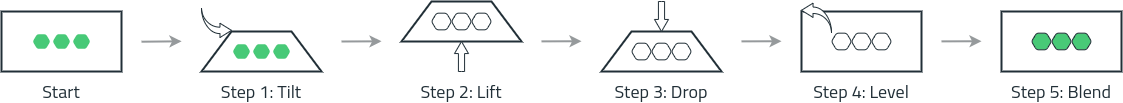

The diagram above was exported from draw.io. Its source (the exported page's mxGraphModel, read from the mxfile embedded in the PNG):
<mxGraphModel dx="991" dy="746" grid="1" gridSize="10" guides="1" tooltips="1" connect="1" arrows="1" fold="1" page="1" pageScale="1" pageWidth="850" pageHeight="1100" math="0" shadow="0">
  <root>
    <mxCell id="0" />
    <mxCell id="1" parent="0" />
    <mxCell id="54" style="edgeStyle=orthogonalEdgeStyle;html=1;fontFamily=Titillium Web;fontSize=18;fontColor=none;startArrow=none;endArrow=classic;strokeColor=#969A9C;strokeWidth=2;elbow=vertical;startFill=0;endFill=1;" parent="1" edge="1">
      <mxGeometry relative="1" as="geometry">
        <mxPoint x="260" y="609.8100000000001" as="targetPoint" />
        <mxPoint x="220" y="610.21" as="sourcePoint" />
        <Array as="points">
          <mxPoint x="260" y="610.21" />
        </Array>
      </mxGeometry>
    </mxCell>
    <mxCell id="55" style="edgeStyle=orthogonalEdgeStyle;html=1;fontFamily=Titillium Web;fontSize=18;fontColor=none;startArrow=none;endArrow=classic;strokeColor=#969A9C;strokeWidth=2;elbow=vertical;startFill=0;endFill=1;" parent="1" edge="1">
      <mxGeometry relative="1" as="geometry">
        <mxPoint x="460" y="609.8199999999999" as="targetPoint" />
        <mxPoint x="420" y="610" as="sourcePoint" />
        <Array as="points">
          <mxPoint x="460" y="610" />
        </Array>
      </mxGeometry>
    </mxCell>
    <mxCell id="66" value="" style="group" vertex="1" connectable="0" parent="1">
      <mxGeometry x="680" y="570.01" width="120" height="90" as="geometry" />
    </mxCell>
    <mxCell id="51" value="" style="group" parent="66" vertex="1" connectable="0">
      <mxGeometry width="120" height="70" as="geometry" />
    </mxCell>
    <mxCell id="32" value="" style="group" parent="51" vertex="1" connectable="0">
      <mxGeometry y="30" width="120" height="40" as="geometry" />
    </mxCell>
    <mxCell id="7" value="" style="shape=trapezoid;perimeter=trapezoidPerimeter;whiteSpace=wrap;html=1;fixedSize=1;fontFamily=Titillium Web;fontSize=18;fontColor=#212f37;strokeColor=#212f37;strokeWidth=2;size=30;" parent="32" vertex="1">
      <mxGeometry width="120" height="40" as="geometry" />
    </mxCell>
    <mxCell id="19" value="Component" style="shape=hexagon;perimeter=hexagonPerimeter2;fontFamily=Titillium Web;fontSize=18;resizable=1;movable=1;autosize=0;snapToPoint=1;arcSize=5;size=0.25;labelPadding=0;part=0;rounded=1;shadow=0;comic=0;fillColor=none;fontColor=none;html=1;whiteSpace=wrap;strokeColor=#212F37;strokeWidth=1;editable=1;allowArrows=1;connectable=1;recursiveResize=1;expand=1;rotatable=0;noLabel=1;" parent="32" vertex="1">
      <mxGeometry x="30" y="11.680000000000064" width="20" height="16.67" as="geometry" />
    </mxCell>
    <mxCell id="20" value="Component" style="shape=hexagon;perimeter=hexagonPerimeter2;fontFamily=Titillium Web;fontSize=18;resizable=1;movable=1;autosize=0;snapToPoint=1;arcSize=5;size=0.25;labelPadding=0;part=0;rounded=1;shadow=0;comic=0;fillColor=none;fontColor=none;html=1;whiteSpace=wrap;strokeColor=#212F37;strokeWidth=1;editable=1;allowArrows=1;connectable=1;recursiveResize=1;expand=1;rotatable=0;noLabel=1;" parent="32" vertex="1">
      <mxGeometry x="50" y="11.670000000000073" width="20" height="16.67" as="geometry" />
    </mxCell>
    <mxCell id="21" value="Component" style="shape=hexagon;perimeter=hexagonPerimeter2;fontFamily=Titillium Web;fontSize=18;resizable=1;movable=1;autosize=0;snapToPoint=1;arcSize=5;size=0.25;labelPadding=0;part=0;rounded=1;shadow=0;comic=0;fillColor=none;fontColor=none;html=1;whiteSpace=wrap;strokeColor=#212F37;strokeWidth=1;editable=1;allowArrows=1;connectable=1;recursiveResize=1;expand=1;rotatable=0;noLabel=1;" parent="32" vertex="1">
      <mxGeometry x="70" y="11.670000000000073" width="20" height="16.67" as="geometry" />
    </mxCell>
    <mxCell id="39" value="" style="html=1;shadow=0;dashed=0;align=center;verticalAlign=middle;shape=mxgraph.arrows2.arrow;dy=0.56;dx=12.06;direction=north;notch=0;fontFamily=Titillium Web;fontSize=18;fontColor=none;strokeColor=#212F37;strokeWidth=1;fillColor=default;rotation=-180;" parent="51" vertex="1">
      <mxGeometry x="53" width="14" height="30" as="geometry" />
    </mxCell>
    <mxCell id="68" style="edgeStyle=orthogonalEdgeStyle;html=1;fontFamily=Titillium Web;fontSize=18;fontColor=none;startArrow=none;endArrow=classic;strokeColor=#969A9C;strokeWidth=2;elbow=vertical;startFill=0;endFill=1;bendable=0;editable=0;" edge="1" parent="1">
      <mxGeometry relative="1" as="geometry">
        <mxPoint x="660" y="609.6899999999999" as="targetPoint" />
        <mxPoint x="620" y="609.87" as="sourcePoint" />
        <Array as="points">
          <mxPoint x="660" y="609.87" />
        </Array>
      </mxGeometry>
    </mxCell>
    <mxCell id="69" value="" style="group" vertex="1" connectable="0" parent="1">
      <mxGeometry x="880" y="580.01" width="120" height="80" as="geometry" />
    </mxCell>
    <mxCell id="33" value="" style="group" parent="69" vertex="1" connectable="0">
      <mxGeometry width="120" height="60" as="geometry" />
    </mxCell>
    <mxCell id="22" value="" style="rounded=0;whiteSpace=wrap;html=1;fontFamily=Titillium Web;fontSize=18;fontColor=#212f37;strokeColor=#212f37;strokeWidth=2;" parent="33" vertex="1">
      <mxGeometry width="120" height="60" as="geometry" />
    </mxCell>
    <mxCell id="23" value="Component" style="shape=hexagon;perimeter=hexagonPerimeter2;fontFamily=Titillium Web;fontSize=18;resizable=1;movable=1;autosize=0;snapToPoint=1;arcSize=5;size=0.25;labelPadding=0;part=0;rounded=1;shadow=0;comic=0;fillColor=none;fontColor=#ffffff;html=1;whiteSpace=wrap;strokeColor=#212F37;strokeWidth=1;editable=1;allowArrows=1;connectable=1;recursiveResize=1;expand=1;rotatable=0;noLabel=1;" parent="33" vertex="1">
      <mxGeometry x="30" y="21.65000000000009" width="20" height="16.67" as="geometry" />
    </mxCell>
    <mxCell id="24" value="Component" style="shape=hexagon;perimeter=hexagonPerimeter2;fontFamily=Titillium Web;fontSize=18;resizable=1;movable=1;autosize=0;snapToPoint=1;arcSize=5;size=0.25;labelPadding=0;part=0;rounded=1;shadow=0;comic=0;fillColor=none;fontColor=#ffffff;html=1;whiteSpace=wrap;strokeColor=#212F37;strokeWidth=1;editable=1;allowArrows=1;connectable=1;recursiveResize=1;expand=1;rotatable=0;noLabel=1;" parent="33" vertex="1">
      <mxGeometry x="50" y="21.6400000000001" width="20" height="16.67" as="geometry" />
    </mxCell>
    <mxCell id="25" value="Component" style="shape=hexagon;perimeter=hexagonPerimeter2;fontFamily=Titillium Web;fontSize=18;resizable=1;movable=1;autosize=0;snapToPoint=1;arcSize=5;size=0.25;labelPadding=0;part=0;rounded=1;shadow=0;comic=0;fillColor=none;fontColor=#ffffff;html=1;whiteSpace=wrap;strokeColor=#212F37;strokeWidth=1;editable=1;allowArrows=1;connectable=1;recursiveResize=1;expand=1;rotatable=0;noLabel=1;" parent="33" vertex="1">
      <mxGeometry x="70" y="21.6400000000001" width="20" height="16.67" as="geometry" />
    </mxCell>
    <mxCell id="36" value="" style="html=1;shadow=0;dashed=0;align=center;verticalAlign=middle;shape=mxgraph.arrows2.jumpInArrow;dy=3.22;dx=11.52;arrowHead=14.24;fontFamily=Titillium Web;fontSize=18;fontColor=none;strokeColor=#212F37;strokeWidth=1;fillColor=default;flipV=0;flipH=1;" parent="33" vertex="1">
      <mxGeometry y="-8.350000000000023" width="30" height="30" as="geometry" />
    </mxCell>
    <mxCell id="70" value="" style="group" vertex="1" connectable="0" parent="1">
      <mxGeometry x="1080" y="580" width="120" height="80" as="geometry" />
    </mxCell>
    <mxCell id="42" value="" style="group" parent="70" vertex="1" connectable="0">
      <mxGeometry width="120" height="60" as="geometry" />
    </mxCell>
    <mxCell id="43" value="" style="rounded=0;whiteSpace=wrap;html=1;fontFamily=Titillium Web;fontSize=18;fontColor=#212f37;strokeColor=#212f37;strokeWidth=2;" parent="42" vertex="1">
      <mxGeometry width="120" height="60" as="geometry" />
    </mxCell>
    <mxCell id="44" value="Component" style="shape=hexagon;perimeter=hexagonPerimeter2;fontFamily=Titillium Web;fontSize=18;resizable=1;movable=1;autosize=0;snapToPoint=1;arcSize=5;size=0.25;labelPadding=0;part=0;rounded=1;shadow=0;comic=0;fillColor=#48c977;fontColor=#ffffff;html=1;whiteSpace=wrap;strokeColor=#212F37;strokeWidth=1;editable=1;allowArrows=1;connectable=1;recursiveResize=1;expand=1;rotatable=0;noLabel=1;" parent="42" vertex="1">
      <mxGeometry x="30" y="21.65000000000009" width="20" height="16.67" as="geometry" />
    </mxCell>
    <mxCell id="45" value="Component" style="shape=hexagon;perimeter=hexagonPerimeter2;fontFamily=Titillium Web;fontSize=18;resizable=1;movable=1;autosize=0;snapToPoint=1;arcSize=5;size=0.25;labelPadding=0;part=0;rounded=1;shadow=0;comic=0;fillColor=#48c977;fontColor=#ffffff;html=1;whiteSpace=wrap;strokeColor=#212F37;strokeWidth=1;editable=1;allowArrows=1;connectable=1;recursiveResize=1;expand=1;rotatable=0;noLabel=1;" parent="42" vertex="1">
      <mxGeometry x="50" y="21.6400000000001" width="20" height="16.67" as="geometry" />
    </mxCell>
    <mxCell id="46" value="Component" style="shape=hexagon;perimeter=hexagonPerimeter2;fontFamily=Titillium Web;fontSize=18;resizable=1;movable=1;autosize=0;snapToPoint=1;arcSize=5;size=0.25;labelPadding=0;part=0;rounded=1;shadow=0;comic=0;fillColor=#48c977;fontColor=#ffffff;html=1;whiteSpace=wrap;strokeColor=#212F37;strokeWidth=1;editable=1;allowArrows=1;connectable=1;recursiveResize=1;expand=1;rotatable=0;noLabel=1;" parent="42" vertex="1">
      <mxGeometry x="70" y="21.6400000000001" width="20" height="16.67" as="geometry" />
    </mxCell>
    <mxCell id="65" value="Step 5: Blend" style="text;html=1;strokeColor=none;align=center;verticalAlign=middle;whiteSpace=wrap;rounded=0;shadow=0;comic=0;sketch=0;fontFamily=Titillium Web;fontSize=18;fontColor=#212F37;fillColor=none;" parent="70" vertex="1">
      <mxGeometry y="70" width="120" height="20" as="geometry" />
    </mxCell>
    <mxCell id="71" value="" style="group" vertex="1" connectable="0" parent="1">
      <mxGeometry x="480" y="570" width="120" height="90" as="geometry" />
    </mxCell>
    <mxCell id="50" value="" style="group" parent="71" vertex="1" connectable="0">
      <mxGeometry width="120" height="70" as="geometry" />
    </mxCell>
    <mxCell id="31" value="" style="group" parent="50" vertex="1" connectable="0">
      <mxGeometry width="120" height="40" as="geometry" />
    </mxCell>
    <mxCell id="5" value="" style="shape=trapezoid;perimeter=trapezoidPerimeter;whiteSpace=wrap;html=1;fixedSize=1;fontFamily=Titillium Web;fontSize=18;fontColor=#212f37;strokeColor=#212f37;strokeWidth=2;size=30;" parent="31" vertex="1">
      <mxGeometry width="120" height="40" as="geometry" />
    </mxCell>
    <mxCell id="9" value="Component" style="shape=hexagon;perimeter=hexagonPerimeter2;fontFamily=Titillium Web;fontSize=18;resizable=1;movable=1;autosize=0;snapToPoint=1;arcSize=5;size=0.25;labelPadding=0;part=0;rounded=1;shadow=0;comic=0;fillColor=none;fontColor=none;html=1;whiteSpace=wrap;strokeColor=#212F37;strokeWidth=1;editable=1;allowArrows=1;connectable=1;recursiveResize=1;expand=1;rotatable=0;noLabel=1;" parent="31" vertex="1">
      <mxGeometry x="30" y="11.670000000000073" width="20" height="16.67" as="geometry" />
    </mxCell>
    <mxCell id="11" value="Component" style="shape=hexagon;perimeter=hexagonPerimeter2;fontFamily=Titillium Web;fontSize=18;resizable=1;movable=1;autosize=0;snapToPoint=1;arcSize=5;size=0.25;labelPadding=0;part=0;rounded=1;shadow=0;comic=0;fillColor=none;fontColor=none;html=1;whiteSpace=wrap;strokeColor=#212F37;strokeWidth=1;editable=1;allowArrows=1;connectable=1;recursiveResize=1;expand=1;rotatable=0;noLabel=1;" parent="31" vertex="1">
      <mxGeometry x="50" y="11.660000000000082" width="20" height="16.67" as="geometry" />
    </mxCell>
    <mxCell id="12" value="Component" style="shape=hexagon;perimeter=hexagonPerimeter2;fontFamily=Titillium Web;fontSize=18;resizable=1;movable=1;autosize=0;snapToPoint=1;arcSize=5;size=0.25;labelPadding=0;part=0;rounded=1;shadow=0;comic=0;fillColor=none;fontColor=none;html=1;whiteSpace=wrap;strokeColor=#212F37;strokeWidth=1;editable=1;allowArrows=1;connectable=1;recursiveResize=1;expand=1;rotatable=0;noLabel=1;" parent="31" vertex="1">
      <mxGeometry x="70" y="11.660000000000082" width="20" height="16.67" as="geometry" />
    </mxCell>
    <mxCell id="38" value="" style="html=1;shadow=0;dashed=0;align=center;verticalAlign=middle;shape=mxgraph.arrows2.arrow;dy=0.56;dx=12.06;direction=north;notch=0;fontFamily=Titillium Web;fontSize=18;fontColor=none;strokeColor=#212F37;strokeWidth=1;fillColor=default;rotation=0;" parent="50" vertex="1">
      <mxGeometry x="53" y="40" width="14" height="30" as="geometry" />
    </mxCell>
    <mxCell id="61" value="Step 2: Lift" style="text;html=1;strokeColor=none;align=center;verticalAlign=middle;whiteSpace=wrap;rounded=0;shadow=0;comic=0;sketch=0;fontFamily=Titillium Web;fontSize=18;fontColor=#212F37;fillColor=none;" parent="71" vertex="1">
      <mxGeometry y="80" width="120" height="20" as="geometry" />
    </mxCell>
    <UserObject label="" id="72">
      <mxCell style="group" vertex="1" connectable="0" parent="1">
        <mxGeometry x="280" y="576" width="120" height="84.00999999999999" as="geometry" />
      </mxCell>
    </UserObject>
    <mxCell id="49" value="" style="group" parent="72" vertex="1" connectable="0">
      <mxGeometry width="120" height="64" as="geometry" />
    </mxCell>
    <mxCell id="30" value="" style="group" parent="49" vertex="1" connectable="0">
      <mxGeometry y="24" width="120" height="40" as="geometry" />
    </mxCell>
    <mxCell id="4" value="" style="shape=trapezoid;perimeter=trapezoidPerimeter;whiteSpace=wrap;html=1;fixedSize=1;fontFamily=Titillium Web;fontSize=18;fontColor=#212f37;strokeColor=#212f37;strokeWidth=2;size=30;" parent="30" vertex="1">
      <mxGeometry width="120" height="40" as="geometry" />
    </mxCell>
    <mxCell id="13" value="Component" style="shape=hexagon;perimeter=hexagonPerimeter2;fontFamily=Titillium Web;fontSize=18;resizable=1;movable=1;autosize=0;snapToPoint=1;arcSize=5;size=0.25;labelPadding=0;part=0;rounded=1;shadow=0;comic=0;fillColor=#47C977;fontColor=none;html=1;whiteSpace=wrap;strokeColor=#FFFFFF;strokeWidth=2;editable=1;allowArrows=1;connectable=1;recursiveResize=1;expand=1;rotatable=0;noLabel=1;" parent="30" vertex="1">
      <mxGeometry x="30" y="11.670000000000073" width="20" height="16.67" as="geometry" />
    </mxCell>
    <mxCell id="14" value="Component" style="shape=hexagon;perimeter=hexagonPerimeter2;fontFamily=Titillium Web;fontSize=18;resizable=1;movable=1;autosize=0;snapToPoint=1;arcSize=5;size=0.25;labelPadding=0;part=0;rounded=1;shadow=0;comic=0;fillColor=#47C977;fontColor=none;html=1;whiteSpace=wrap;strokeColor=#FFFFFF;strokeWidth=2;editable=1;allowArrows=1;connectable=1;recursiveResize=1;expand=1;rotatable=0;noLabel=1;" parent="30" vertex="1">
      <mxGeometry x="50" y="11.660000000000082" width="20" height="16.67" as="geometry" />
    </mxCell>
    <mxCell id="15" value="Component" style="shape=hexagon;perimeter=hexagonPerimeter2;fontFamily=Titillium Web;fontSize=18;resizable=1;movable=1;autosize=0;snapToPoint=1;arcSize=5;size=0.25;labelPadding=0;part=0;rounded=1;shadow=0;comic=0;fillColor=#47C977;fontColor=none;html=1;whiteSpace=wrap;strokeColor=#FFFFFF;strokeWidth=2;editable=1;allowArrows=1;connectable=1;recursiveResize=1;expand=1;rotatable=0;noLabel=1;" parent="30" vertex="1">
      <mxGeometry x="70" y="11.660000000000082" width="20" height="16.67" as="geometry" />
    </mxCell>
    <mxCell id="34" value="" style="html=1;shadow=0;dashed=0;align=center;verticalAlign=middle;shape=mxgraph.arrows2.jumpInArrow;dy=3.22;dx=11.52;arrowHead=14.24;fontFamily=Titillium Web;fontSize=18;fontColor=none;strokeColor=#212F37;strokeWidth=1;fillColor=none;flipH=0;flipV=1;" parent="49" vertex="1">
      <mxGeometry width="30" height="30" as="geometry" />
    </mxCell>
    <mxCell id="60" value="Step 1: Tilt" style="text;html=1;strokeColor=none;align=center;verticalAlign=middle;whiteSpace=wrap;rounded=0;shadow=0;comic=0;sketch=0;fontFamily=Titillium Web;fontSize=18;fontColor=#212F37;fillColor=none;" parent="72" vertex="1">
      <mxGeometry y="73.99999999999999" width="120" height="20" as="geometry" />
    </mxCell>
    <mxCell id="73" value="" style="group" vertex="1" connectable="0" parent="1">
      <mxGeometry x="80" y="580.01" width="120" height="80" as="geometry" />
    </mxCell>
    <mxCell id="29" value="" style="group" parent="73" vertex="1" connectable="0">
      <mxGeometry width="120" height="60" as="geometry" />
    </mxCell>
    <mxCell id="3" value="" style="rounded=0;whiteSpace=wrap;html=1;fontFamily=Titillium Web;fontSize=18;fontColor=#212f37;strokeColor=#212f37;strokeWidth=2;" parent="29" vertex="1">
      <mxGeometry width="120" height="60" as="geometry" />
    </mxCell>
    <mxCell id="16" value="Component" style="shape=hexagon;perimeter=hexagonPerimeter2;fontFamily=Titillium Web;fontSize=18;resizable=1;movable=1;autosize=0;snapToPoint=1;arcSize=5;size=0.25;labelPadding=0;part=0;rounded=1;shadow=0;comic=0;fillColor=#47C977;fontColor=none;html=1;whiteSpace=wrap;strokeColor=#FFFFFF;strokeWidth=2;editable=1;allowArrows=1;connectable=1;recursiveResize=1;expand=1;rotatable=0;noLabel=1;" parent="29" vertex="1">
      <mxGeometry x="30" y="21.670000000000073" width="20" height="16.67" as="geometry" />
    </mxCell>
    <mxCell id="17" value="Component" style="shape=hexagon;perimeter=hexagonPerimeter2;fontFamily=Titillium Web;fontSize=18;resizable=1;movable=1;autosize=0;snapToPoint=1;arcSize=5;size=0.25;labelPadding=0;part=0;rounded=1;shadow=0;comic=0;fillColor=#47C977;fontColor=none;html=1;whiteSpace=wrap;strokeColor=#FFFFFF;strokeWidth=2;editable=1;allowArrows=1;connectable=1;recursiveResize=1;expand=1;rotatable=0;noLabel=1;" parent="29" vertex="1">
      <mxGeometry x="50" y="21.660000000000082" width="20" height="16.67" as="geometry" />
    </mxCell>
    <mxCell id="18" value="Component" style="shape=hexagon;perimeter=hexagonPerimeter2;fontFamily=Titillium Web;fontSize=18;resizable=1;movable=1;autosize=0;snapToPoint=1;arcSize=5;size=0.25;labelPadding=0;part=0;rounded=1;shadow=0;comic=0;fillColor=#47C977;fontColor=none;html=1;whiteSpace=wrap;strokeColor=#FFFFFF;strokeWidth=2;editable=1;allowArrows=1;connectable=1;recursiveResize=1;expand=1;rotatable=0;noLabel=1;" parent="29" vertex="1">
      <mxGeometry x="70" y="21.660000000000082" width="20" height="16.67" as="geometry" />
    </mxCell>
    <mxCell id="59" value="Start" style="text;html=1;strokeColor=none;align=center;verticalAlign=middle;whiteSpace=wrap;rounded=0;shadow=0;comic=0;sketch=0;fontFamily=Titillium Web;fontSize=18;fontColor=#212F37;fillColor=none;" parent="73" vertex="1">
      <mxGeometry x="40" y="69.99" width="40" height="20" as="geometry" />
    </mxCell>
    <mxCell id="74" style="edgeStyle=orthogonalEdgeStyle;html=1;fontFamily=Titillium Web;fontSize=18;fontColor=none;startArrow=none;endArrow=classic;strokeColor=#969A9C;strokeWidth=2;elbow=vertical;startFill=0;endFill=1;bendable=0;editable=0;" edge="1" parent="1">
      <mxGeometry relative="1" as="geometry">
        <mxPoint x="860" y="609.69" as="targetPoint" />
        <mxPoint x="820" y="609.8700000000001" as="sourcePoint" />
        <Array as="points">
          <mxPoint x="860" y="609.87" />
        </Array>
      </mxGeometry>
    </mxCell>
    <mxCell id="83" style="edgeStyle=orthogonalEdgeStyle;html=1;fontFamily=Titillium Web;fontSize=18;fontColor=none;startArrow=none;endArrow=classic;strokeColor=#969A9C;strokeWidth=2;elbow=vertical;startFill=0;endFill=1;bendable=0;editable=0;" edge="1" parent="1">
      <mxGeometry relative="1" as="geometry">
        <mxPoint x="1060" y="609.69" as="targetPoint" />
        <mxPoint x="1020" y="609.8700000000001" as="sourcePoint" />
        <Array as="points">
          <mxPoint x="1060" y="609.87" />
        </Array>
      </mxGeometry>
    </mxCell>
    <mxCell id="63" value="Step 3: Drop" style="text;html=1;strokeColor=none;align=center;verticalAlign=middle;whiteSpace=wrap;rounded=0;shadow=0;comic=0;sketch=0;fontFamily=Titillium Web;fontSize=18;fontColor=#212F37;fillColor=none;" parent="1" vertex="1">
      <mxGeometry x="680" y="650" width="120" height="20" as="geometry" />
    </mxCell>
    <mxCell id="64" value="Step 4: Level" style="text;html=1;strokeColor=none;align=center;verticalAlign=middle;whiteSpace=wrap;rounded=0;shadow=0;comic=0;sketch=0;fontFamily=Titillium Web;fontSize=18;fontColor=#212F37;fillColor=none;" parent="1" vertex="1">
      <mxGeometry x="880" y="650" width="120" height="20" as="geometry" />
    </mxCell>
  </root>
</mxGraphModel>